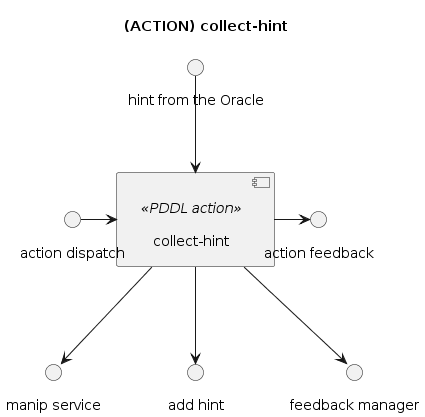

The diagram above was rendered by PlantUML. Its source (embedded in the PNG):
@startuml

''' DIAGRAM INFOS
title "(ACTION) collect-hint"
skinparam Padding 8
allow_mixing


''' FROM OTHER DIAGRAMS
() "manip service" as SRV_MANIP
() "add hint" as SRV_ADD
() "hint from the Oracle" as TOPIC_ORACLE_HINT


''' COMPONENTS
component "collect-hint" <<PDDL action>> as ACT_COLLECT_HINT


''' LINKS
ACT_COLLECT_HINT --> SRV_ADD
ACT_COLLECT_HINT --> SRV_MANIP
() "action feedback" as DISP_FEEDBACK 
ACT_COLLECT_HINT -right-> DISP_FEEDBACK
() "feedback manager" as TOPIC_FEEDBACK_MANAGER
ACT_COLLECT_HINT -down-> TOPIC_FEEDBACK_MANAGER
() "action dispatch" as DISPATCH
ACT_COLLECT_HINT <-left- DISPATCH
ACT_COLLECT_HINT <-up- TOPIC_ORACLE_HINT

@enduml